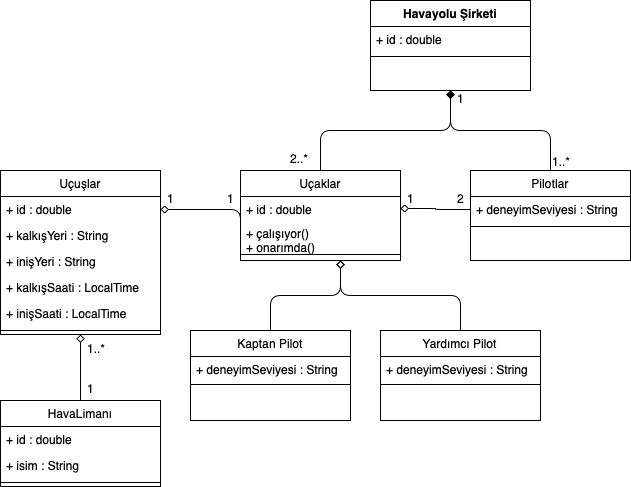

The diagram above was exported from draw.io. Its source (the exported page's mxGraphModel, read from the mxfile embedded in the PNG):
<mxGraphModel dx="718" dy="565" grid="1" gridSize="10" guides="1" tooltips="1" connect="1" arrows="1" fold="1" page="1" pageScale="1" pageWidth="827" pageHeight="1169" math="0" shadow="0">
  <root>
    <mxCell id="WIyWlLk6GJQsqaUBKTNV-0" />
    <mxCell id="WIyWlLk6GJQsqaUBKTNV-1" parent="WIyWlLk6GJQsqaUBKTNV-0" />
    <mxCell id="zkfFHV4jXpPFQw0GAbJ--0" value="Havayolu Şirketi" style="swimlane;fontStyle=1;align=center;verticalAlign=top;childLayout=stackLayout;horizontal=1;startSize=26;horizontalStack=0;resizeParent=1;resizeLast=0;collapsible=1;marginBottom=0;rounded=0;shadow=0;strokeWidth=1;" parent="WIyWlLk6GJQsqaUBKTNV-1" vertex="1">
      <mxGeometry x="380" y="80" width="160" height="90" as="geometry">
        <mxRectangle x="230" y="140" width="160" height="26" as="alternateBounds" />
      </mxGeometry>
    </mxCell>
    <mxCell id="zkfFHV4jXpPFQw0GAbJ--1" value="+ id : double" style="text;align=left;verticalAlign=top;spacingLeft=4;spacingRight=4;overflow=hidden;rotatable=0;points=[[0,0.5],[1,0.5]];portConstraint=eastwest;" parent="zkfFHV4jXpPFQw0GAbJ--0" vertex="1">
      <mxGeometry y="26" width="160" height="26" as="geometry" />
    </mxCell>
    <mxCell id="zkfFHV4jXpPFQw0GAbJ--4" value="" style="line;html=1;strokeWidth=1;align=left;verticalAlign=middle;spacingTop=-1;spacingLeft=3;spacingRight=3;rotatable=0;labelPosition=right;points=[];portConstraint=eastwest;" parent="zkfFHV4jXpPFQw0GAbJ--0" vertex="1">
      <mxGeometry y="52" width="160" height="8" as="geometry" />
    </mxCell>
    <mxCell id="VwBJkMVEl3RPdAKfplU4-0" style="edgeStyle=orthogonalEdgeStyle;curved=0;rounded=1;sketch=0;orthogonalLoop=1;jettySize=auto;html=1;exitX=0.5;exitY=0;exitDx=0;exitDy=0;entryX=0.5;entryY=1;entryDx=0;entryDy=0;fontColor=#393C56;endArrow=diamond;endFill=1;strokeColor=#000000;fillColor=#F2CC8F;" edge="1" parent="WIyWlLk6GJQsqaUBKTNV-1" source="zkfFHV4jXpPFQw0GAbJ--6" target="zkfFHV4jXpPFQw0GAbJ--0">
      <mxGeometry relative="1" as="geometry" />
    </mxCell>
    <mxCell id="zkfFHV4jXpPFQw0GAbJ--6" value="Uçaklar" style="swimlane;fontStyle=0;align=center;verticalAlign=top;childLayout=stackLayout;horizontal=1;startSize=26;horizontalStack=0;resizeParent=1;resizeLast=0;collapsible=1;marginBottom=0;rounded=0;shadow=0;strokeWidth=1;" parent="WIyWlLk6GJQsqaUBKTNV-1" vertex="1">
      <mxGeometry x="250" y="250" width="160" height="90" as="geometry">
        <mxRectangle x="130" y="380" width="160" height="26" as="alternateBounds" />
      </mxGeometry>
    </mxCell>
    <mxCell id="VwBJkMVEl3RPdAKfplU4-32" value="+ id : double" style="text;align=left;verticalAlign=top;spacingLeft=4;spacingRight=4;overflow=hidden;rotatable=0;points=[[0,0.5],[1,0.5]];portConstraint=eastwest;" vertex="1" parent="zkfFHV4jXpPFQw0GAbJ--6">
      <mxGeometry y="26" width="160" height="24" as="geometry" />
    </mxCell>
    <mxCell id="VwBJkMVEl3RPdAKfplU4-34" value="+ çalışıyor()&#10;+ onarımda()" style="text;align=left;verticalAlign=top;spacingLeft=4;spacingRight=4;overflow=hidden;rotatable=0;points=[[0,0.5],[1,0.5]];portConstraint=eastwest;" vertex="1" parent="zkfFHV4jXpPFQw0GAbJ--6">
      <mxGeometry y="50" width="160" height="30" as="geometry" />
    </mxCell>
    <mxCell id="zkfFHV4jXpPFQw0GAbJ--9" value="" style="line;html=1;strokeWidth=1;align=left;verticalAlign=middle;spacingTop=-1;spacingLeft=3;spacingRight=3;rotatable=0;labelPosition=right;points=[];portConstraint=eastwest;" parent="zkfFHV4jXpPFQw0GAbJ--6" vertex="1">
      <mxGeometry y="80" width="160" height="8" as="geometry" />
    </mxCell>
    <mxCell id="VwBJkMVEl3RPdAKfplU4-1" style="edgeStyle=orthogonalEdgeStyle;curved=0;rounded=1;sketch=0;orthogonalLoop=1;jettySize=auto;html=1;exitX=0.5;exitY=0;exitDx=0;exitDy=0;entryX=0.5;entryY=1;entryDx=0;entryDy=0;fontColor=#393C56;endArrow=diamond;endFill=1;strokeColor=#000000;fillColor=#F2CC8F;" edge="1" parent="WIyWlLk6GJQsqaUBKTNV-1" source="zkfFHV4jXpPFQw0GAbJ--13" target="zkfFHV4jXpPFQw0GAbJ--0">
      <mxGeometry relative="1" as="geometry" />
    </mxCell>
    <mxCell id="zkfFHV4jXpPFQw0GAbJ--13" value="Pilotlar" style="swimlane;fontStyle=0;align=center;verticalAlign=top;childLayout=stackLayout;horizontal=1;startSize=26;horizontalStack=0;resizeParent=1;resizeLast=0;collapsible=1;marginBottom=0;rounded=0;shadow=0;strokeWidth=1;" parent="WIyWlLk6GJQsqaUBKTNV-1" vertex="1">
      <mxGeometry x="480" y="250" width="160" height="90" as="geometry">
        <mxRectangle x="340" y="380" width="170" height="26" as="alternateBounds" />
      </mxGeometry>
    </mxCell>
    <mxCell id="zkfFHV4jXpPFQw0GAbJ--14" value="+ deneyimSeviyesi : String" style="text;align=left;verticalAlign=top;spacingLeft=4;spacingRight=4;overflow=hidden;rotatable=0;points=[[0,0.5],[1,0.5]];portConstraint=eastwest;" parent="zkfFHV4jXpPFQw0GAbJ--13" vertex="1">
      <mxGeometry y="26" width="160" height="26" as="geometry" />
    </mxCell>
    <mxCell id="zkfFHV4jXpPFQw0GAbJ--15" value="" style="line;html=1;strokeWidth=1;align=left;verticalAlign=middle;spacingTop=-1;spacingLeft=3;spacingRight=3;rotatable=0;labelPosition=right;points=[];portConstraint=eastwest;" parent="zkfFHV4jXpPFQw0GAbJ--13" vertex="1">
      <mxGeometry y="52" width="160" height="8" as="geometry" />
    </mxCell>
    <mxCell id="zkfFHV4jXpPFQw0GAbJ--17" value="Uçuşlar" style="swimlane;fontStyle=0;align=center;verticalAlign=top;childLayout=stackLayout;horizontal=1;startSize=26;horizontalStack=0;resizeParent=1;resizeLast=0;collapsible=1;marginBottom=0;rounded=0;shadow=0;strokeWidth=1;" parent="WIyWlLk6GJQsqaUBKTNV-1" vertex="1">
      <mxGeometry x="10" y="250" width="160" height="164" as="geometry">
        <mxRectangle x="550" y="140" width="160" height="26" as="alternateBounds" />
      </mxGeometry>
    </mxCell>
    <mxCell id="zkfFHV4jXpPFQw0GAbJ--18" value="+ id : double" style="text;align=left;verticalAlign=top;spacingLeft=4;spacingRight=4;overflow=hidden;rotatable=0;points=[[0,0.5],[1,0.5]];portConstraint=eastwest;" parent="zkfFHV4jXpPFQw0GAbJ--17" vertex="1">
      <mxGeometry y="26" width="160" height="26" as="geometry" />
    </mxCell>
    <mxCell id="zkfFHV4jXpPFQw0GAbJ--19" value="+ kalkışYeri : String&#10;&#10;" style="text;align=left;verticalAlign=top;spacingLeft=4;spacingRight=4;overflow=hidden;rotatable=0;points=[[0,0.5],[1,0.5]];portConstraint=eastwest;rounded=0;shadow=0;html=0;" parent="zkfFHV4jXpPFQw0GAbJ--17" vertex="1">
      <mxGeometry y="52" width="160" height="26" as="geometry" />
    </mxCell>
    <mxCell id="zkfFHV4jXpPFQw0GAbJ--20" value="+ inişYeri : String" style="text;align=left;verticalAlign=top;spacingLeft=4;spacingRight=4;overflow=hidden;rotatable=0;points=[[0,0.5],[1,0.5]];portConstraint=eastwest;rounded=0;shadow=0;html=0;" parent="zkfFHV4jXpPFQw0GAbJ--17" vertex="1">
      <mxGeometry y="78" width="160" height="26" as="geometry" />
    </mxCell>
    <mxCell id="zkfFHV4jXpPFQw0GAbJ--21" value="+ kalkışSaati : LocalTime" style="text;align=left;verticalAlign=top;spacingLeft=4;spacingRight=4;overflow=hidden;rotatable=0;points=[[0,0.5],[1,0.5]];portConstraint=eastwest;rounded=0;shadow=0;html=0;" parent="zkfFHV4jXpPFQw0GAbJ--17" vertex="1">
      <mxGeometry y="104" width="160" height="26" as="geometry" />
    </mxCell>
    <mxCell id="zkfFHV4jXpPFQw0GAbJ--22" value="+ inişSaati : LocalTime" style="text;align=left;verticalAlign=top;spacingLeft=4;spacingRight=4;overflow=hidden;rotatable=0;points=[[0,0.5],[1,0.5]];portConstraint=eastwest;rounded=0;shadow=0;html=0;" parent="zkfFHV4jXpPFQw0GAbJ--17" vertex="1">
      <mxGeometry y="130" width="160" height="26" as="geometry" />
    </mxCell>
    <mxCell id="zkfFHV4jXpPFQw0GAbJ--23" value="" style="line;html=1;strokeWidth=1;align=left;verticalAlign=middle;spacingTop=-1;spacingLeft=3;spacingRight=3;rotatable=0;labelPosition=right;points=[];portConstraint=eastwest;" parent="zkfFHV4jXpPFQw0GAbJ--17" vertex="1">
      <mxGeometry y="156" width="160" height="8" as="geometry" />
    </mxCell>
    <mxCell id="VwBJkMVEl3RPdAKfplU4-2" value="1" style="resizable=0;align=left;verticalAlign=bottom;labelBackgroundColor=none;fontSize=12;" connectable="0" vertex="1" parent="WIyWlLk6GJQsqaUBKTNV-1">
      <mxGeometry x="460" y="240" as="geometry">
        <mxPoint x="5" y="-53" as="offset" />
      </mxGeometry>
    </mxCell>
    <mxCell id="VwBJkMVEl3RPdAKfplU4-3" value="1..*" style="resizable=0;align=left;verticalAlign=bottom;labelBackgroundColor=none;fontSize=12;" connectable="0" vertex="1" parent="WIyWlLk6GJQsqaUBKTNV-1">
      <mxGeometry x="560" y="250" as="geometry" />
    </mxCell>
    <mxCell id="VwBJkMVEl3RPdAKfplU4-4" value="2..*" style="resizable=0;align=left;verticalAlign=bottom;labelBackgroundColor=none;fontSize=12;" connectable="0" vertex="1" parent="WIyWlLk6GJQsqaUBKTNV-1">
      <mxGeometry x="310" y="320" as="geometry">
        <mxPoint x="-12" y="-73" as="offset" />
      </mxGeometry>
    </mxCell>
    <mxCell id="VwBJkMVEl3RPdAKfplU4-21" style="edgeStyle=orthogonalEdgeStyle;curved=0;rounded=1;sketch=0;orthogonalLoop=1;jettySize=auto;html=1;exitX=0.5;exitY=0;exitDx=0;exitDy=0;fontColor=#393C56;endArrow=diamond;endFill=0;strokeColor=#000000;fillColor=#F2CC8F;" edge="1" parent="WIyWlLk6GJQsqaUBKTNV-1" source="VwBJkMVEl3RPdAKfplU4-7">
      <mxGeometry relative="1" as="geometry">
        <mxPoint x="350" y="340" as="targetPoint" />
      </mxGeometry>
    </mxCell>
    <mxCell id="VwBJkMVEl3RPdAKfplU4-7" value="Kaptan Pilot" style="swimlane;fontStyle=0;align=center;verticalAlign=top;childLayout=stackLayout;horizontal=1;startSize=26;horizontalStack=0;resizeParent=1;resizeLast=0;collapsible=1;marginBottom=0;rounded=0;shadow=0;strokeWidth=1;" vertex="1" parent="WIyWlLk6GJQsqaUBKTNV-1">
      <mxGeometry x="200" y="410" width="160" height="90" as="geometry">
        <mxRectangle x="130" y="380" width="160" height="26" as="alternateBounds" />
      </mxGeometry>
    </mxCell>
    <mxCell id="VwBJkMVEl3RPdAKfplU4-8" value="+ deneyimSeviyesi : String" style="text;align=left;verticalAlign=top;spacingLeft=4;spacingRight=4;overflow=hidden;rotatable=0;points=[[0,0.5],[1,0.5]];portConstraint=eastwest;" vertex="1" parent="VwBJkMVEl3RPdAKfplU4-7">
      <mxGeometry y="26" width="160" height="24" as="geometry" />
    </mxCell>
    <mxCell id="VwBJkMVEl3RPdAKfplU4-9" value="" style="line;html=1;strokeWidth=1;align=left;verticalAlign=middle;spacingTop=-1;spacingLeft=3;spacingRight=3;rotatable=0;labelPosition=right;points=[];portConstraint=eastwest;" vertex="1" parent="VwBJkMVEl3RPdAKfplU4-7">
      <mxGeometry y="50" width="160" height="8" as="geometry" />
    </mxCell>
    <mxCell id="VwBJkMVEl3RPdAKfplU4-22" style="edgeStyle=orthogonalEdgeStyle;curved=0;rounded=1;sketch=0;orthogonalLoop=1;jettySize=auto;html=1;exitX=0.5;exitY=0;exitDx=0;exitDy=0;fontColor=#393C56;endArrow=diamond;endFill=0;strokeColor=#000000;fillColor=#F2CC8F;" edge="1" parent="WIyWlLk6GJQsqaUBKTNV-1" source="VwBJkMVEl3RPdAKfplU4-11">
      <mxGeometry relative="1" as="geometry">
        <mxPoint x="350" y="340" as="targetPoint" />
      </mxGeometry>
    </mxCell>
    <mxCell id="VwBJkMVEl3RPdAKfplU4-11" value="Yardımcı Pilot" style="swimlane;fontStyle=0;align=center;verticalAlign=top;childLayout=stackLayout;horizontal=1;startSize=26;horizontalStack=0;resizeParent=1;resizeLast=0;collapsible=1;marginBottom=0;rounded=0;shadow=0;strokeWidth=1;" vertex="1" parent="WIyWlLk6GJQsqaUBKTNV-1">
      <mxGeometry x="390" y="410" width="160" height="90" as="geometry">
        <mxRectangle x="130" y="380" width="160" height="26" as="alternateBounds" />
      </mxGeometry>
    </mxCell>
    <mxCell id="VwBJkMVEl3RPdAKfplU4-12" value="+ deneyimSeviyesi : String" style="text;align=left;verticalAlign=top;spacingLeft=4;spacingRight=4;overflow=hidden;rotatable=0;points=[[0,0.5],[1,0.5]];portConstraint=eastwest;" vertex="1" parent="VwBJkMVEl3RPdAKfplU4-11">
      <mxGeometry y="26" width="160" height="24" as="geometry" />
    </mxCell>
    <mxCell id="VwBJkMVEl3RPdAKfplU4-13" value="" style="line;html=1;strokeWidth=1;align=left;verticalAlign=middle;spacingTop=-1;spacingLeft=3;spacingRight=3;rotatable=0;labelPosition=right;points=[];portConstraint=eastwest;" vertex="1" parent="VwBJkMVEl3RPdAKfplU4-11">
      <mxGeometry y="50" width="160" height="8" as="geometry" />
    </mxCell>
    <mxCell id="VwBJkMVEl3RPdAKfplU4-24" value="1" style="resizable=0;align=left;verticalAlign=bottom;labelBackgroundColor=none;fontSize=12;" connectable="0" vertex="1" parent="WIyWlLk6GJQsqaUBKTNV-1">
      <mxGeometry x="410" y="340" as="geometry">
        <mxPoint x="5" y="-53" as="offset" />
      </mxGeometry>
    </mxCell>
    <mxCell id="VwBJkMVEl3RPdAKfplU4-25" style="edgeStyle=orthogonalEdgeStyle;curved=0;rounded=1;sketch=0;orthogonalLoop=1;jettySize=auto;html=1;exitX=0;exitY=0.5;exitDx=0;exitDy=0;fontColor=#393C56;endArrow=diamond;endFill=0;strokeColor=#000000;fillColor=#F2CC8F;entryX=1;entryY=0.5;entryDx=0;entryDy=0;" edge="1" parent="WIyWlLk6GJQsqaUBKTNV-1" source="zkfFHV4jXpPFQw0GAbJ--14" target="VwBJkMVEl3RPdAKfplU4-32">
      <mxGeometry relative="1" as="geometry">
        <mxPoint x="420" y="289" as="targetPoint" />
      </mxGeometry>
    </mxCell>
    <mxCell id="VwBJkMVEl3RPdAKfplU4-26" value="2" style="resizable=0;align=left;verticalAlign=bottom;labelBackgroundColor=none;fontSize=12;" connectable="0" vertex="1" parent="WIyWlLk6GJQsqaUBKTNV-1">
      <mxGeometry x="460" y="340" as="geometry">
        <mxPoint x="5" y="-53" as="offset" />
      </mxGeometry>
    </mxCell>
    <mxCell id="VwBJkMVEl3RPdAKfplU4-29" value="1" style="resizable=0;align=left;verticalAlign=bottom;labelBackgroundColor=none;fontSize=12;" connectable="0" vertex="1" parent="WIyWlLk6GJQsqaUBKTNV-1">
      <mxGeometry x="170" y="340" as="geometry">
        <mxPoint x="5" y="-53" as="offset" />
      </mxGeometry>
    </mxCell>
    <mxCell id="VwBJkMVEl3RPdAKfplU4-30" value="1" style="resizable=0;align=left;verticalAlign=bottom;labelBackgroundColor=none;fontSize=12;" connectable="0" vertex="1" parent="WIyWlLk6GJQsqaUBKTNV-1">
      <mxGeometry x="230" y="340" as="geometry">
        <mxPoint x="5" y="-53" as="offset" />
      </mxGeometry>
    </mxCell>
    <mxCell id="VwBJkMVEl3RPdAKfplU4-31" style="edgeStyle=orthogonalEdgeStyle;curved=0;rounded=1;sketch=0;orthogonalLoop=1;jettySize=auto;html=1;exitX=0;exitY=0.5;exitDx=0;exitDy=0;entryX=1;entryY=0.5;entryDx=0;entryDy=0;fontColor=#393C56;endArrow=diamond;endFill=0;strokeColor=#000000;fillColor=#F2CC8F;" edge="1" parent="WIyWlLk6GJQsqaUBKTNV-1" target="zkfFHV4jXpPFQw0GAbJ--18">
      <mxGeometry relative="1" as="geometry">
        <mxPoint x="250" y="312" as="sourcePoint" />
        <Array as="points">
          <mxPoint x="250" y="289" />
        </Array>
      </mxGeometry>
    </mxCell>
    <mxCell id="VwBJkMVEl3RPdAKfplU4-44" style="edgeStyle=orthogonalEdgeStyle;curved=0;rounded=1;sketch=0;orthogonalLoop=1;jettySize=auto;html=1;exitX=0.5;exitY=0;exitDx=0;exitDy=0;entryX=0.5;entryY=1;entryDx=0;entryDy=0;fontColor=#393C56;endArrow=diamond;endFill=0;strokeColor=#000000;fillColor=#F2CC8F;" edge="1" parent="WIyWlLk6GJQsqaUBKTNV-1" source="VwBJkMVEl3RPdAKfplU4-35" target="zkfFHV4jXpPFQw0GAbJ--17">
      <mxGeometry relative="1" as="geometry" />
    </mxCell>
    <mxCell id="VwBJkMVEl3RPdAKfplU4-35" value="HavaLimanı" style="swimlane;fontStyle=0;align=center;verticalAlign=top;childLayout=stackLayout;horizontal=1;startSize=26;horizontalStack=0;resizeParent=1;resizeLast=0;collapsible=1;marginBottom=0;rounded=0;shadow=0;strokeWidth=1;" vertex="1" parent="WIyWlLk6GJQsqaUBKTNV-1">
      <mxGeometry x="10" y="480" width="160" height="86" as="geometry">
        <mxRectangle x="550" y="140" width="160" height="26" as="alternateBounds" />
      </mxGeometry>
    </mxCell>
    <mxCell id="VwBJkMVEl3RPdAKfplU4-36" value="+ id : double" style="text;align=left;verticalAlign=top;spacingLeft=4;spacingRight=4;overflow=hidden;rotatable=0;points=[[0,0.5],[1,0.5]];portConstraint=eastwest;" vertex="1" parent="VwBJkMVEl3RPdAKfplU4-35">
      <mxGeometry y="26" width="160" height="26" as="geometry" />
    </mxCell>
    <mxCell id="VwBJkMVEl3RPdAKfplU4-37" value="+ isim : String" style="text;align=left;verticalAlign=top;spacingLeft=4;spacingRight=4;overflow=hidden;rotatable=0;points=[[0,0.5],[1,0.5]];portConstraint=eastwest;rounded=0;shadow=0;html=0;" vertex="1" parent="VwBJkMVEl3RPdAKfplU4-35">
      <mxGeometry y="52" width="160" height="26" as="geometry" />
    </mxCell>
    <mxCell id="VwBJkMVEl3RPdAKfplU4-41" value="" style="line;html=1;strokeWidth=1;align=left;verticalAlign=middle;spacingTop=-1;spacingLeft=3;spacingRight=3;rotatable=0;labelPosition=right;points=[];portConstraint=eastwest;" vertex="1" parent="VwBJkMVEl3RPdAKfplU4-35">
      <mxGeometry y="78" width="160" height="8" as="geometry" />
    </mxCell>
    <mxCell id="VwBJkMVEl3RPdAKfplU4-43" value="1" style="resizable=0;align=left;verticalAlign=bottom;labelBackgroundColor=none;fontSize=12;" connectable="0" vertex="1" parent="WIyWlLk6GJQsqaUBKTNV-1">
      <mxGeometry x="90" y="530" as="geometry">
        <mxPoint x="5" y="-53" as="offset" />
      </mxGeometry>
    </mxCell>
    <mxCell id="VwBJkMVEl3RPdAKfplU4-45" value="1..*" style="resizable=0;align=left;verticalAlign=bottom;labelBackgroundColor=none;fontSize=12;" connectable="0" vertex="1" parent="WIyWlLk6GJQsqaUBKTNV-1">
      <mxGeometry x="90" y="490" as="geometry">
        <mxPoint x="5" y="-53" as="offset" />
      </mxGeometry>
    </mxCell>
  </root>
</mxGraphModel>